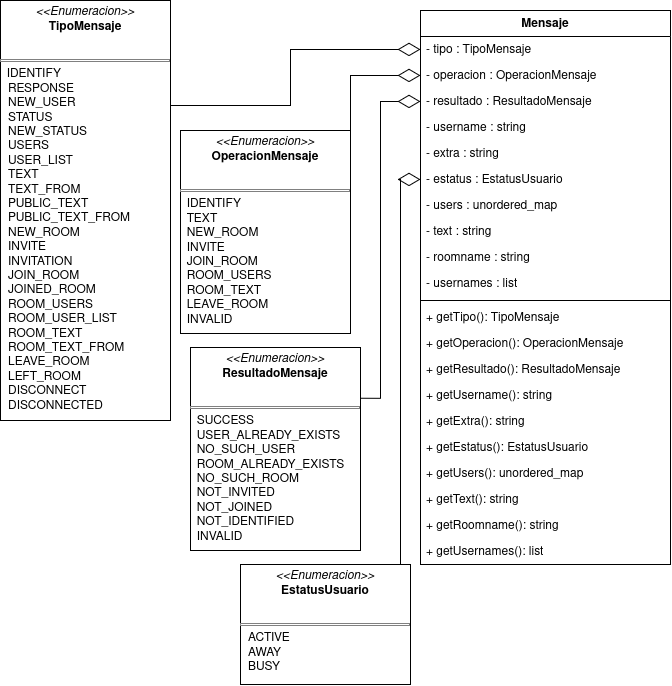

The diagram above was exported from draw.io. Its source (the exported page's mxGraphModel, read from the mxfile embedded in the PNG):
<mxGraphModel dx="860" dy="455" grid="1" gridSize="10" guides="1" tooltips="1" connect="1" arrows="1" fold="1" page="1" pageScale="1" pageWidth="850" pageHeight="1100" math="0" shadow="0">
  <root>
    <mxCell id="0" />
    <mxCell id="1" parent="0" />
    <mxCell id="1h-vJNq0Nnk1UQMsQPBe-6" parent="1" style="swimlane;fontStyle=1;align=center;verticalAlign=top;childLayout=stackLayout;horizontal=1;startSize=26;horizontalStack=0;resizeParent=1;resizeParentMax=0;resizeLast=0;collapsible=1;marginBottom=0;whiteSpace=wrap;html=1;" value="Mensaje" vertex="1">
      <mxGeometry height="554" width="250" x="430" y="340" as="geometry" />
    </mxCell>
    <mxCell id="1h-vJNq0Nnk1UQMsQPBe-7" parent="1h-vJNq0Nnk1UQMsQPBe-6" style="text;strokeColor=none;fillColor=none;align=left;verticalAlign=top;spacingLeft=4;spacingRight=4;overflow=hidden;rotatable=0;points=[[0,0.5],[1,0.5]];portConstraint=eastwest;whiteSpace=wrap;html=1;" value="- tipo : TipoMensaje" vertex="1">
      <mxGeometry height="26" width="250" y="26" as="geometry" />
    </mxCell>
    <mxCell id="1h-vJNq0Nnk1UQMsQPBe-10" parent="1h-vJNq0Nnk1UQMsQPBe-6" style="text;strokeColor=none;fillColor=none;align=left;verticalAlign=top;spacingLeft=4;spacingRight=4;overflow=hidden;rotatable=0;points=[[0,0.5],[1,0.5]];portConstraint=eastwest;whiteSpace=wrap;html=1;" value="- operacion : OperacionMensaje" vertex="1">
      <mxGeometry height="26" width="250" y="52" as="geometry" />
    </mxCell>
    <mxCell id="1h-vJNq0Nnk1UQMsQPBe-33" parent="1h-vJNq0Nnk1UQMsQPBe-6" style="text;strokeColor=none;fillColor=none;align=left;verticalAlign=top;spacingLeft=4;spacingRight=4;overflow=hidden;rotatable=0;points=[[0,0.5],[1,0.5]];portConstraint=eastwest;whiteSpace=wrap;html=1;" value="- resultado : ResultadoMensaje" vertex="1">
      <mxGeometry height="26" width="250" y="78" as="geometry" />
    </mxCell>
    <mxCell id="1h-vJNq0Nnk1UQMsQPBe-26" parent="1h-vJNq0Nnk1UQMsQPBe-6" style="text;strokeColor=none;fillColor=none;align=left;verticalAlign=top;spacingLeft=4;spacingRight=4;overflow=hidden;rotatable=0;points=[[0,0.5],[1,0.5]];portConstraint=eastwest;whiteSpace=wrap;html=1;" value="- username : string" vertex="1">
      <mxGeometry height="26" width="250" y="104" as="geometry" />
    </mxCell>
    <mxCell id="1h-vJNq0Nnk1UQMsQPBe-27" parent="1h-vJNq0Nnk1UQMsQPBe-6" style="text;strokeColor=none;fillColor=none;align=left;verticalAlign=top;spacingLeft=4;spacingRight=4;overflow=hidden;rotatable=0;points=[[0,0.5],[1,0.5]];portConstraint=eastwest;whiteSpace=wrap;html=1;" value="- extra : string" vertex="1">
      <mxGeometry height="26" width="250" y="130" as="geometry" />
    </mxCell>
    <mxCell id="1h-vJNq0Nnk1UQMsQPBe-28" parent="1h-vJNq0Nnk1UQMsQPBe-6" style="text;strokeColor=none;fillColor=none;align=left;verticalAlign=top;spacingLeft=4;spacingRight=4;overflow=hidden;rotatable=0;points=[[0,0.5],[1,0.5]];portConstraint=eastwest;whiteSpace=wrap;html=1;" value="- estatus : EstatusUsuario" vertex="1">
      <mxGeometry height="26" width="250" y="156" as="geometry" />
    </mxCell>
    <mxCell id="1h-vJNq0Nnk1UQMsQPBe-29" parent="1h-vJNq0Nnk1UQMsQPBe-6" style="text;strokeColor=none;fillColor=none;align=left;verticalAlign=top;spacingLeft=4;spacingRight=4;overflow=hidden;rotatable=0;points=[[0,0.5],[1,0.5]];portConstraint=eastwest;whiteSpace=wrap;html=1;" value="- users : unordered_map" vertex="1">
      <mxGeometry height="26" width="250" y="182" as="geometry" />
    </mxCell>
    <mxCell id="1h-vJNq0Nnk1UQMsQPBe-30" parent="1h-vJNq0Nnk1UQMsQPBe-6" style="text;strokeColor=none;fillColor=none;align=left;verticalAlign=top;spacingLeft=4;spacingRight=4;overflow=hidden;rotatable=0;points=[[0,0.5],[1,0.5]];portConstraint=eastwest;whiteSpace=wrap;html=1;" value="- text : string" vertex="1">
      <mxGeometry height="26" width="250" y="208" as="geometry" />
    </mxCell>
    <mxCell id="1h-vJNq0Nnk1UQMsQPBe-31" parent="1h-vJNq0Nnk1UQMsQPBe-6" style="text;strokeColor=none;fillColor=none;align=left;verticalAlign=top;spacingLeft=4;spacingRight=4;overflow=hidden;rotatable=0;points=[[0,0.5],[1,0.5]];portConstraint=eastwest;whiteSpace=wrap;html=1;" value="- roomname : string" vertex="1">
      <mxGeometry height="26" width="250" y="234" as="geometry" />
    </mxCell>
    <mxCell id="1h-vJNq0Nnk1UQMsQPBe-32" parent="1h-vJNq0Nnk1UQMsQPBe-6" style="text;strokeColor=none;fillColor=none;align=left;verticalAlign=top;spacingLeft=4;spacingRight=4;overflow=hidden;rotatable=0;points=[[0,0.5],[1,0.5]];portConstraint=eastwest;whiteSpace=wrap;html=1;" value="- usernames : list" vertex="1">
      <mxGeometry height="26" width="250" y="260" as="geometry" />
    </mxCell>
    <mxCell id="1h-vJNq0Nnk1UQMsQPBe-8" parent="1h-vJNq0Nnk1UQMsQPBe-6" style="line;strokeWidth=1;fillColor=none;align=left;verticalAlign=middle;spacingTop=-1;spacingLeft=3;spacingRight=3;rotatable=0;labelPosition=right;points=[];portConstraint=eastwest;strokeColor=inherit;" value="" vertex="1">
      <mxGeometry height="8" width="250" y="286" as="geometry" />
    </mxCell>
    <mxCell id="1h-vJNq0Nnk1UQMsQPBe-9" parent="1h-vJNq0Nnk1UQMsQPBe-6" style="text;strokeColor=none;fillColor=none;align=left;verticalAlign=top;spacingLeft=4;spacingRight=4;overflow=hidden;rotatable=0;points=[[0,0.5],[1,0.5]];portConstraint=eastwest;whiteSpace=wrap;html=1;" value="+ getTipo(): TipoMensaje" vertex="1">
      <mxGeometry height="26" width="250" y="294" as="geometry" />
    </mxCell>
    <mxCell id="1h-vJNq0Nnk1UQMsQPBe-15" parent="1h-vJNq0Nnk1UQMsQPBe-6" style="text;strokeColor=none;fillColor=none;align=left;verticalAlign=top;spacingLeft=4;spacingRight=4;overflow=hidden;rotatable=0;points=[[0,0.5],[1,0.5]];portConstraint=eastwest;whiteSpace=wrap;html=1;" value="+ getOperacion(): OperacionMensaje" vertex="1">
      <mxGeometry height="26" width="250" y="320" as="geometry" />
    </mxCell>
    <mxCell id="1h-vJNq0Nnk1UQMsQPBe-16" parent="1h-vJNq0Nnk1UQMsQPBe-6" style="text;strokeColor=none;fillColor=none;align=left;verticalAlign=top;spacingLeft=4;spacingRight=4;overflow=hidden;rotatable=0;points=[[0,0.5],[1,0.5]];portConstraint=eastwest;whiteSpace=wrap;html=1;" value="+ getResultado(): ResultadoMensaje" vertex="1">
      <mxGeometry height="26" width="250" y="346" as="geometry" />
    </mxCell>
    <mxCell id="1h-vJNq0Nnk1UQMsQPBe-41" parent="1h-vJNq0Nnk1UQMsQPBe-6" style="text;strokeColor=none;fillColor=none;align=left;verticalAlign=top;spacingLeft=4;spacingRight=4;overflow=hidden;rotatable=0;points=[[0,0.5],[1,0.5]];portConstraint=eastwest;whiteSpace=wrap;html=1;" value="+ getUsername(): string" vertex="1">
      <mxGeometry height="26" width="250" y="372" as="geometry" />
    </mxCell>
    <mxCell id="1h-vJNq0Nnk1UQMsQPBe-37" parent="1h-vJNq0Nnk1UQMsQPBe-6" style="text;strokeColor=none;fillColor=none;align=left;verticalAlign=top;spacingLeft=4;spacingRight=4;overflow=hidden;rotatable=0;points=[[0,0.5],[1,0.5]];portConstraint=eastwest;whiteSpace=wrap;html=1;" value="+ getExtra(): string" vertex="1">
      <mxGeometry height="26" width="250" y="398" as="geometry" />
    </mxCell>
    <mxCell id="1h-vJNq0Nnk1UQMsQPBe-35" parent="1h-vJNq0Nnk1UQMsQPBe-6" style="text;strokeColor=none;fillColor=none;align=left;verticalAlign=top;spacingLeft=4;spacingRight=4;overflow=hidden;rotatable=0;points=[[0,0.5],[1,0.5]];portConstraint=eastwest;whiteSpace=wrap;html=1;" value="+ getEstatus(): EstatusUsuario" vertex="1">
      <mxGeometry height="26" width="250" y="424" as="geometry" />
    </mxCell>
    <mxCell id="1h-vJNq0Nnk1UQMsQPBe-42" parent="1h-vJNq0Nnk1UQMsQPBe-6" style="text;strokeColor=none;fillColor=none;align=left;verticalAlign=top;spacingLeft=4;spacingRight=4;overflow=hidden;rotatable=0;points=[[0,0.5],[1,0.5]];portConstraint=eastwest;whiteSpace=wrap;html=1;" value="+ getUsers(): unordered_map" vertex="1">
      <mxGeometry height="26" width="250" y="450" as="geometry" />
    </mxCell>
    <mxCell id="1h-vJNq0Nnk1UQMsQPBe-40" parent="1h-vJNq0Nnk1UQMsQPBe-6" style="text;strokeColor=none;fillColor=none;align=left;verticalAlign=top;spacingLeft=4;spacingRight=4;overflow=hidden;rotatable=0;points=[[0,0.5],[1,0.5]];portConstraint=eastwest;whiteSpace=wrap;html=1;" value="+ getText(): string" vertex="1">
      <mxGeometry height="26" width="250" y="476" as="geometry" />
    </mxCell>
    <mxCell id="1h-vJNq0Nnk1UQMsQPBe-36" parent="1h-vJNq0Nnk1UQMsQPBe-6" style="text;strokeColor=none;fillColor=none;align=left;verticalAlign=top;spacingLeft=4;spacingRight=4;overflow=hidden;rotatable=0;points=[[0,0.5],[1,0.5]];portConstraint=eastwest;whiteSpace=wrap;html=1;" value="+ getRoomname(): string" vertex="1">
      <mxGeometry height="26" width="250" y="502" as="geometry" />
    </mxCell>
    <mxCell id="1h-vJNq0Nnk1UQMsQPBe-39" parent="1h-vJNq0Nnk1UQMsQPBe-6" style="text;strokeColor=none;fillColor=none;align=left;verticalAlign=top;spacingLeft=4;spacingRight=4;overflow=hidden;rotatable=0;points=[[0,0.5],[1,0.5]];portConstraint=eastwest;whiteSpace=wrap;html=1;" value="+ getUsernames(): list" vertex="1">
      <mxGeometry height="26" width="250" y="528" as="geometry" />
    </mxCell>
    <mxCell id="1h-vJNq0Nnk1UQMsQPBe-22" edge="1" parent="1" source="1h-vJNq0Nnk1UQMsQPBe-21" style="edgeStyle=orthogonalEdgeStyle;rounded=0;orthogonalLoop=1;jettySize=auto;html=1;exitX=1;exitY=0.5;exitDx=0;exitDy=0;endArrow=diamondThin;endFill=0;endSize=20;entryX=0;entryY=0.5;entryDx=0;entryDy=0;" target="1h-vJNq0Nnk1UQMsQPBe-28">
      <mxGeometry relative="1" as="geometry">
        <Array as="points">
          <mxPoint x="410" y="954" />
          <mxPoint x="410" y="509" />
        </Array>
      </mxGeometry>
    </mxCell>
    <mxCell id="1h-vJNq0Nnk1UQMsQPBe-21" parent="1" style="verticalAlign=top;align=left;overflow=fill;html=1;whiteSpace=wrap;direction=east;" value="&lt;p style=&quot;margin:0px;margin-top:4px;text-align:center;&quot;&gt;&lt;i&gt;&amp;lt;&amp;lt;Enumeracion&amp;gt;&amp;gt;&lt;/i&gt;&lt;br&gt;&lt;b&gt;EstatusUsuario&lt;/b&gt;&lt;/p&gt;&lt;p style=&quot;margin: 4px 0px 0px; text-align: center; text-decoration: underline;&quot;&gt;&lt;br&gt;&lt;/p&gt;&lt;hr size=&quot;1&quot; style=&quot;border-style:solid;&quot;&gt;&lt;p style=&quot;margin:0px;margin-left:8px;&quot;&gt;ACTIVE&lt;/p&gt;&lt;p style=&quot;margin:0px;margin-left:8px;&quot;&gt;AWAY&lt;/p&gt;&lt;p style=&quot;margin:0px;margin-left:8px;&quot;&gt;BUSY&lt;/p&gt;" vertex="1">
      <mxGeometry height="120" width="170" x="250" y="894" as="geometry" />
    </mxCell>
    <mxCell id="1h-vJNq0Nnk1UQMsQPBe-44" edge="1" parent="1" source="1h-vJNq0Nnk1UQMsQPBe-43" style="edgeStyle=orthogonalEdgeStyle;rounded=0;orthogonalLoop=1;jettySize=auto;html=1;exitX=1;exitY=0.25;exitDx=0;exitDy=0;endArrow=diamondThin;endFill=0;endSize=20;" target="1h-vJNq0Nnk1UQMsQPBe-7">
      <mxGeometry relative="1" as="geometry" />
    </mxCell>
    <mxCell id="1h-vJNq0Nnk1UQMsQPBe-43" parent="1" style="verticalAlign=top;align=left;overflow=fill;html=1;whiteSpace=wrap;direction=east;" value="&lt;p style=&quot;margin:0px;margin-top:4px;text-align:center;&quot;&gt;&lt;i&gt;&amp;lt;&amp;lt;Enumeracion&amp;gt;&amp;gt;&lt;/i&gt;&lt;br&gt;&lt;b&gt;TipoMensaje&lt;/b&gt;&lt;/p&gt;&lt;p style=&quot;margin: 4px 0px 0px; text-align: center; text-decoration: underline;&quot;&gt;&lt;br&gt;&lt;/p&gt;&lt;hr size=&quot;1&quot; style=&quot;border-style:solid;&quot;&gt;&amp;nbsp; IDENTIFY&lt;p style=&quot;margin:0px;margin-left:8px;&quot;&gt;RESPONSE&lt;br&gt;NEW_USER&lt;br&gt;STATUS&lt;br&gt;NEW_STATUS&lt;br&gt;USERS&lt;br&gt;USER_LIST&lt;br&gt;TEXT&lt;br&gt;TEXT_FROM&lt;br&gt;PUBLIC_TEXT&lt;br&gt;PUBLIC_TEXT_FROM&lt;br&gt;NEW_ROOM&lt;br&gt;INVITE&lt;br&gt;INVITATION&lt;br&gt;JOIN_ROOM&lt;br&gt;JOINED_ROOM&lt;br&gt;ROOM_USERS&lt;br&gt;ROOM_USER_LIST&lt;br&gt;ROOM_TEXT&lt;br&gt;ROOM_TEXT_FROM&lt;br&gt;LEAVE_ROOM&lt;br&gt;LEFT_ROOM&lt;br&gt;DISCONNECT&lt;br&gt;DISCONNECTED&lt;/p&gt;" vertex="1">
      <mxGeometry height="420" width="170" x="10" y="330" as="geometry" />
    </mxCell>
    <mxCell id="1h-vJNq0Nnk1UQMsQPBe-46" edge="1" parent="1" source="1h-vJNq0Nnk1UQMsQPBe-45" style="edgeStyle=orthogonalEdgeStyle;rounded=0;orthogonalLoop=1;jettySize=auto;html=1;exitX=1;exitY=0;exitDx=0;exitDy=0;endArrow=diamondThin;endFill=0;endSize=20;" target="1h-vJNq0Nnk1UQMsQPBe-10">
      <mxGeometry relative="1" as="geometry" />
    </mxCell>
    <mxCell id="1h-vJNq0Nnk1UQMsQPBe-45" parent="1" style="verticalAlign=top;align=left;overflow=fill;html=1;whiteSpace=wrap;direction=east;" value="&lt;p style=&quot;margin:0px;margin-top:4px;text-align:center;&quot;&gt;&lt;i&gt;&amp;lt;&amp;lt;Enumeracion&amp;gt;&amp;gt;&lt;/i&gt;&lt;br&gt;&lt;b&gt;OperacionMensaje&lt;/b&gt;&lt;/p&gt;&lt;p style=&quot;margin: 4px 0px 0px; text-align: center; text-decoration: underline;&quot;&gt;&lt;br&gt;&lt;/p&gt;&lt;hr size=&quot;1&quot; style=&quot;border-style:solid;&quot;&gt;&amp;nbsp; IDENTIFY&lt;br&gt;&amp;nbsp; TEXT&lt;br&gt;&amp;nbsp; NEW_ROOM&lt;br&gt;&amp;nbsp; INVITE&lt;br&gt;&amp;nbsp; JOIN_ROOM&lt;br&gt;&amp;nbsp; ROOM_USERS&lt;br&gt;&amp;nbsp; ROOM_TEXT&lt;br&gt;&amp;nbsp; LEAVE_ROOM&lt;br&gt;&amp;nbsp; INVALID" vertex="1">
      <mxGeometry height="203" width="170" x="190" y="460" as="geometry" />
    </mxCell>
    <mxCell id="1h-vJNq0Nnk1UQMsQPBe-48" edge="1" parent="1" source="1h-vJNq0Nnk1UQMsQPBe-47" style="edgeStyle=orthogonalEdgeStyle;rounded=0;orthogonalLoop=1;jettySize=auto;html=1;exitX=1;exitY=0.25;exitDx=0;exitDy=0;entryX=0;entryY=0.5;entryDx=0;entryDy=0;endArrow=diamondThin;endFill=0;endSize=20;" target="1h-vJNq0Nnk1UQMsQPBe-33">
      <mxGeometry relative="1" as="geometry">
        <Array as="points">
          <mxPoint x="390" y="727.8" />
          <mxPoint x="390" y="431" />
        </Array>
      </mxGeometry>
    </mxCell>
    <mxCell id="1h-vJNq0Nnk1UQMsQPBe-47" parent="1" style="verticalAlign=top;align=left;overflow=fill;html=1;whiteSpace=wrap;direction=east;" value="&lt;p style=&quot;margin:0px;margin-top:4px;text-align:center;&quot;&gt;&lt;i&gt;&amp;lt;&amp;lt;Enumeracion&amp;gt;&amp;gt;&lt;/i&gt;&lt;br&gt;&lt;b&gt;ResultadoMensaje&lt;/b&gt;&lt;/p&gt;&lt;p style=&quot;margin: 4px 0px 0px; text-align: center; text-decoration: underline;&quot;&gt;&lt;br&gt;&lt;/p&gt;&lt;hr size=&quot;1&quot; style=&quot;border-style:solid;&quot;&gt;&amp;nbsp; SUCCESS&lt;br&gt;&amp;nbsp; USER_ALREADY_EXISTS&lt;br&gt;&amp;nbsp; NO_SUCH_USER&lt;br&gt;&amp;nbsp; ROOM_ALREADY_EXISTS&lt;br&gt;&amp;nbsp; NO_SUCH_ROOM&lt;br&gt;&amp;nbsp; NOT_INVITED&lt;br&gt;&amp;nbsp; NOT_JOINED&lt;br&gt;&amp;nbsp; NOT_IDENTIFIED&lt;br&gt;&amp;nbsp; INVALID" vertex="1">
      <mxGeometry height="203" width="170" x="200" y="677" as="geometry" />
    </mxCell>
  </root>
</mxGraphModel>